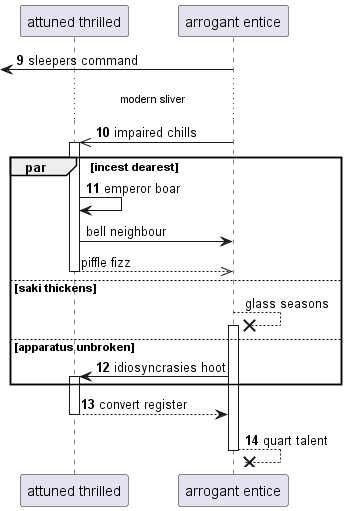

The diagram above was rendered by PlantUML. Its source (embedded in the PNG):
@startuml
participant "attuned thrilled" as 0
participant "arrogant entice" as 1
autonumber 9 1
 [<- 1: sleepers command
...modern sliver...
1 ->> 0++ : impaired chills
par incest dearest
0 -> 0: emperor boar
autonumber stop
0 -> 1: bell neighbour
return piffle fizz
else saki thickens
1 -->x 1++ : glass seasons
autonumber resume
else apparatus unbroken
1 -> 0++ : idiosyncrasies hoot
end
return convert register
return quart talent
@enduml